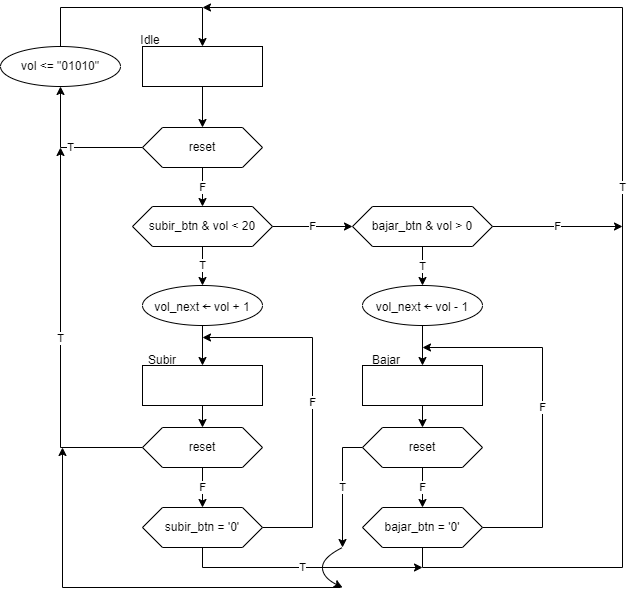

The diagram above was exported from draw.io. Its source (the exported page's mxGraphModel, read from the mxfile embedded in the PNG):
<mxGraphModel dx="2302" dy="1217" grid="1" gridSize="10" guides="1" tooltips="1" connect="1" arrows="1" fold="1" page="1" pageScale="1" pageWidth="1654" pageHeight="2336" math="0" shadow="0">
  <root>
    <mxCell id="WIyWlLk6GJQsqaUBKTNV-0" />
    <mxCell id="WIyWlLk6GJQsqaUBKTNV-1" parent="WIyWlLk6GJQsqaUBKTNV-0" />
    <mxCell id="vO0SX30NW0eWZGfdlZid-20" style="edgeStyle=orthogonalEdgeStyle;rounded=0;orthogonalLoop=1;jettySize=auto;html=1;exitX=0.5;exitY=1;exitDx=0;exitDy=0;entryX=0.5;entryY=0;entryDx=0;entryDy=0;" parent="WIyWlLk6GJQsqaUBKTNV-1" source="lpCx-YttLl4YdKG1MkPc-0" target="vO0SX30NW0eWZGfdlZid-14" edge="1">
      <mxGeometry relative="1" as="geometry" />
    </mxCell>
    <mxCell id="lpCx-YttLl4YdKG1MkPc-0" value="" style="rounded=0;whiteSpace=wrap;html=1;" parent="WIyWlLk6GJQsqaUBKTNV-1" vertex="1">
      <mxGeometry x="160" y="59" width="120" height="40" as="geometry" />
    </mxCell>
    <mxCell id="lpCx-YttLl4YdKG1MkPc-1" value="Idle" style="text;html=1;strokeColor=none;fillColor=none;align=center;verticalAlign=middle;whiteSpace=wrap;rounded=0;" parent="WIyWlLk6GJQsqaUBKTNV-1" vertex="1">
      <mxGeometry x="138" y="38" width="60" height="30" as="geometry" />
    </mxCell>
    <mxCell id="vO0SX30NW0eWZGfdlZid-3" value="T" style="edgeStyle=orthogonalEdgeStyle;rounded=0;orthogonalLoop=1;jettySize=auto;html=1;" parent="WIyWlLk6GJQsqaUBKTNV-1" source="lpCx-YttLl4YdKG1MkPc-5" target="vO0SX30NW0eWZGfdlZid-2" edge="1">
      <mxGeometry relative="1" as="geometry" />
    </mxCell>
    <mxCell id="vO0SX30NW0eWZGfdlZid-8" value="F" style="edgeStyle=orthogonalEdgeStyle;rounded=0;orthogonalLoop=1;jettySize=auto;html=1;" parent="WIyWlLk6GJQsqaUBKTNV-1" source="lpCx-YttLl4YdKG1MkPc-5" target="vO0SX30NW0eWZGfdlZid-7" edge="1">
      <mxGeometry relative="1" as="geometry" />
    </mxCell>
    <mxCell id="lpCx-YttLl4YdKG1MkPc-5" value="subir_btn &amp;amp; vol &amp;lt; 20" style="shape=hexagon;perimeter=hexagonPerimeter2;whiteSpace=wrap;html=1;fixedSize=1;" parent="WIyWlLk6GJQsqaUBKTNV-1" vertex="1">
      <mxGeometry x="150" y="219" width="140" height="40" as="geometry" />
    </mxCell>
    <mxCell id="vO0SX30NW0eWZGfdlZid-23" style="edgeStyle=orthogonalEdgeStyle;rounded=0;orthogonalLoop=1;jettySize=auto;html=1;exitX=0.5;exitY=1;exitDx=0;exitDy=0;entryX=0.5;entryY=0;entryDx=0;entryDy=0;" parent="WIyWlLk6GJQsqaUBKTNV-1" source="lpCx-YttLl4YdKG1MkPc-8" target="vO0SX30NW0eWZGfdlZid-21" edge="1">
      <mxGeometry relative="1" as="geometry" />
    </mxCell>
    <mxCell id="lpCx-YttLl4YdKG1MkPc-8" value="" style="rounded=0;whiteSpace=wrap;html=1;" parent="WIyWlLk6GJQsqaUBKTNV-1" vertex="1">
      <mxGeometry x="160" y="378" width="120" height="40" as="geometry" />
    </mxCell>
    <mxCell id="lpCx-YttLl4YdKG1MkPc-9" value="Subir" style="text;html=1;strokeColor=none;fillColor=none;align=center;verticalAlign=middle;whiteSpace=wrap;rounded=0;" parent="WIyWlLk6GJQsqaUBKTNV-1" vertex="1">
      <mxGeometry x="150" y="358" width="60" height="30" as="geometry" />
    </mxCell>
    <mxCell id="vO0SX30NW0eWZGfdlZid-24" style="edgeStyle=orthogonalEdgeStyle;rounded=0;orthogonalLoop=1;jettySize=auto;html=1;exitX=0.5;exitY=1;exitDx=0;exitDy=0;entryX=0.5;entryY=0;entryDx=0;entryDy=0;" parent="WIyWlLk6GJQsqaUBKTNV-1" source="lpCx-YttLl4YdKG1MkPc-32" target="vO0SX30NW0eWZGfdlZid-22" edge="1">
      <mxGeometry relative="1" as="geometry" />
    </mxCell>
    <mxCell id="lpCx-YttLl4YdKG1MkPc-32" value="" style="rounded=0;whiteSpace=wrap;html=1;" parent="WIyWlLk6GJQsqaUBKTNV-1" vertex="1">
      <mxGeometry x="380" y="378" width="120" height="40" as="geometry" />
    </mxCell>
    <mxCell id="lpCx-YttLl4YdKG1MkPc-33" value="Bajar" style="text;html=1;strokeColor=none;fillColor=none;align=center;verticalAlign=middle;whiteSpace=wrap;rounded=0;" parent="WIyWlLk6GJQsqaUBKTNV-1" vertex="1">
      <mxGeometry x="374" y="358" width="60" height="30" as="geometry" />
    </mxCell>
    <mxCell id="vO0SX30NW0eWZGfdlZid-6" style="edgeStyle=orthogonalEdgeStyle;rounded=0;orthogonalLoop=1;jettySize=auto;html=1;exitX=0.5;exitY=1;exitDx=0;exitDy=0;entryX=0.5;entryY=0;entryDx=0;entryDy=0;" parent="WIyWlLk6GJQsqaUBKTNV-1" source="vO0SX30NW0eWZGfdlZid-2" target="lpCx-YttLl4YdKG1MkPc-8" edge="1">
      <mxGeometry relative="1" as="geometry" />
    </mxCell>
    <mxCell id="vO0SX30NW0eWZGfdlZid-2" value="vol_next&amp;nbsp;&lt;span style=&quot;font-family: &amp;#34;consolas&amp;#34; , &amp;#34;menlo&amp;#34; , &amp;#34;courier new&amp;#34; , monospace ; font-size: 15px ; background-color: rgb(255 , 255 , 255)&quot;&gt;←&lt;/span&gt;&amp;nbsp;vol + 1" style="ellipse;whiteSpace=wrap;html=1;" parent="WIyWlLk6GJQsqaUBKTNV-1" vertex="1">
      <mxGeometry x="160" y="298" width="120" height="40" as="geometry" />
    </mxCell>
    <mxCell id="vO0SX30NW0eWZGfdlZid-12" value="T" style="edgeStyle=orthogonalEdgeStyle;rounded=0;orthogonalLoop=1;jettySize=auto;html=1;exitX=0.5;exitY=1;exitDx=0;exitDy=0;entryX=0.5;entryY=0;entryDx=0;entryDy=0;" parent="WIyWlLk6GJQsqaUBKTNV-1" source="vO0SX30NW0eWZGfdlZid-7" target="vO0SX30NW0eWZGfdlZid-11" edge="1">
      <mxGeometry relative="1" as="geometry" />
    </mxCell>
    <mxCell id="fNlbDq-QwWKbEcqi4qJs-0" value="F" style="edgeStyle=orthogonalEdgeStyle;rounded=0;orthogonalLoop=1;jettySize=auto;html=1;exitX=1;exitY=0.5;exitDx=0;exitDy=0;" edge="1" parent="WIyWlLk6GJQsqaUBKTNV-1" source="vO0SX30NW0eWZGfdlZid-7">
      <mxGeometry relative="1" as="geometry">
        <mxPoint x="640" y="239" as="targetPoint" />
      </mxGeometry>
    </mxCell>
    <mxCell id="vO0SX30NW0eWZGfdlZid-7" value="bajar_btn &amp;amp; vol &amp;gt; 0" style="shape=hexagon;perimeter=hexagonPerimeter2;whiteSpace=wrap;html=1;fixedSize=1;" parent="WIyWlLk6GJQsqaUBKTNV-1" vertex="1">
      <mxGeometry x="370" y="219" width="140" height="40" as="geometry" />
    </mxCell>
    <mxCell id="vO0SX30NW0eWZGfdlZid-13" style="edgeStyle=orthogonalEdgeStyle;rounded=0;orthogonalLoop=1;jettySize=auto;html=1;exitX=0.5;exitY=1;exitDx=0;exitDy=0;entryX=0.5;entryY=0;entryDx=0;entryDy=0;" parent="WIyWlLk6GJQsqaUBKTNV-1" source="vO0SX30NW0eWZGfdlZid-11" target="lpCx-YttLl4YdKG1MkPc-32" edge="1">
      <mxGeometry relative="1" as="geometry" />
    </mxCell>
    <mxCell id="vO0SX30NW0eWZGfdlZid-11" value="vol_next&amp;nbsp;&lt;span style=&quot;font-family: &amp;#34;consolas&amp;#34; , &amp;#34;menlo&amp;#34; , &amp;#34;courier new&amp;#34; , monospace ; font-size: 15px ; background-color: rgb(255 , 255 , 255)&quot;&gt;←&lt;/span&gt;&amp;nbsp;vol - 1" style="ellipse;whiteSpace=wrap;html=1;" parent="WIyWlLk6GJQsqaUBKTNV-1" vertex="1">
      <mxGeometry x="380" y="298" width="120" height="40" as="geometry" />
    </mxCell>
    <mxCell id="vO0SX30NW0eWZGfdlZid-15" value="F" style="edgeStyle=orthogonalEdgeStyle;rounded=0;orthogonalLoop=1;jettySize=auto;html=1;exitX=0.5;exitY=1;exitDx=0;exitDy=0;entryX=0.5;entryY=0;entryDx=0;entryDy=0;" parent="WIyWlLk6GJQsqaUBKTNV-1" source="vO0SX30NW0eWZGfdlZid-14" target="lpCx-YttLl4YdKG1MkPc-5" edge="1">
      <mxGeometry relative="1" as="geometry" />
    </mxCell>
    <mxCell id="vO0SX30NW0eWZGfdlZid-18" value="T" style="edgeStyle=orthogonalEdgeStyle;rounded=0;orthogonalLoop=1;jettySize=auto;html=1;exitX=0;exitY=0.5;exitDx=0;exitDy=0;entryX=0.5;entryY=1;entryDx=0;entryDy=0;" parent="WIyWlLk6GJQsqaUBKTNV-1" source="vO0SX30NW0eWZGfdlZid-14" target="vO0SX30NW0eWZGfdlZid-17" edge="1">
      <mxGeometry relative="1" as="geometry" />
    </mxCell>
    <mxCell id="vO0SX30NW0eWZGfdlZid-14" value="reset" style="shape=hexagon;perimeter=hexagonPerimeter2;whiteSpace=wrap;html=1;fixedSize=1;" parent="WIyWlLk6GJQsqaUBKTNV-1" vertex="1">
      <mxGeometry x="160" y="140" width="120" height="40" as="geometry" />
    </mxCell>
    <mxCell id="vO0SX30NW0eWZGfdlZid-19" style="edgeStyle=orthogonalEdgeStyle;rounded=0;orthogonalLoop=1;jettySize=auto;html=1;exitX=0.5;exitY=0;exitDx=0;exitDy=0;entryX=0.5;entryY=0;entryDx=0;entryDy=0;" parent="WIyWlLk6GJQsqaUBKTNV-1" source="vO0SX30NW0eWZGfdlZid-17" target="lpCx-YttLl4YdKG1MkPc-0" edge="1">
      <mxGeometry relative="1" as="geometry">
        <mxPoint x="200" as="targetPoint" />
        <Array as="points">
          <mxPoint x="78" y="20" />
          <mxPoint x="220" y="20" />
        </Array>
      </mxGeometry>
    </mxCell>
    <mxCell id="vO0SX30NW0eWZGfdlZid-17" value="vol &amp;lt;= &quot;01010&quot;" style="ellipse;whiteSpace=wrap;html=1;" parent="WIyWlLk6GJQsqaUBKTNV-1" vertex="1">
      <mxGeometry x="18" y="59" width="120" height="40" as="geometry" />
    </mxCell>
    <mxCell id="vO0SX30NW0eWZGfdlZid-25" value="T" style="edgeStyle=orthogonalEdgeStyle;rounded=0;orthogonalLoop=1;jettySize=auto;html=1;exitX=0;exitY=0.5;exitDx=0;exitDy=0;" parent="WIyWlLk6GJQsqaUBKTNV-1" source="vO0SX30NW0eWZGfdlZid-21" edge="1">
      <mxGeometry relative="1" as="geometry">
        <mxPoint x="78" y="160" as="targetPoint" />
        <mxPoint x="158" y="460" as="sourcePoint" />
      </mxGeometry>
    </mxCell>
    <mxCell id="vO0SX30NW0eWZGfdlZid-28" value="F" style="edgeStyle=orthogonalEdgeStyle;rounded=0;orthogonalLoop=1;jettySize=auto;html=1;exitX=0.5;exitY=1;exitDx=0;exitDy=0;entryX=0.5;entryY=0;entryDx=0;entryDy=0;" parent="WIyWlLk6GJQsqaUBKTNV-1" source="vO0SX30NW0eWZGfdlZid-21" target="vO0SX30NW0eWZGfdlZid-26" edge="1">
      <mxGeometry relative="1" as="geometry" />
    </mxCell>
    <mxCell id="vO0SX30NW0eWZGfdlZid-21" value="reset" style="shape=hexagon;perimeter=hexagonPerimeter2;whiteSpace=wrap;html=1;fixedSize=1;" parent="WIyWlLk6GJQsqaUBKTNV-1" vertex="1">
      <mxGeometry x="160" y="440" width="120" height="40" as="geometry" />
    </mxCell>
    <mxCell id="vO0SX30NW0eWZGfdlZid-29" value="F" style="edgeStyle=orthogonalEdgeStyle;rounded=0;orthogonalLoop=1;jettySize=auto;html=1;exitX=0.5;exitY=1;exitDx=0;exitDy=0;entryX=0.5;entryY=0;entryDx=0;entryDy=0;" parent="WIyWlLk6GJQsqaUBKTNV-1" source="vO0SX30NW0eWZGfdlZid-22" target="vO0SX30NW0eWZGfdlZid-27" edge="1">
      <mxGeometry relative="1" as="geometry" />
    </mxCell>
    <mxCell id="vO0SX30NW0eWZGfdlZid-41" value="T" style="edgeStyle=orthogonalEdgeStyle;rounded=0;orthogonalLoop=1;jettySize=auto;html=1;exitX=0;exitY=0.5;exitDx=0;exitDy=0;" parent="WIyWlLk6GJQsqaUBKTNV-1" source="vO0SX30NW0eWZGfdlZid-22" edge="1">
      <mxGeometry relative="1" as="geometry">
        <mxPoint x="359.9999999999999" y="560" as="targetPoint" />
      </mxGeometry>
    </mxCell>
    <mxCell id="vO0SX30NW0eWZGfdlZid-22" value="reset" style="shape=hexagon;perimeter=hexagonPerimeter2;whiteSpace=wrap;html=1;fixedSize=1;" parent="WIyWlLk6GJQsqaUBKTNV-1" vertex="1">
      <mxGeometry x="380" y="440" width="120" height="40" as="geometry" />
    </mxCell>
    <mxCell id="vO0SX30NW0eWZGfdlZid-30" value="F" style="edgeStyle=orthogonalEdgeStyle;rounded=0;orthogonalLoop=1;jettySize=auto;html=1;exitX=1;exitY=0.5;exitDx=0;exitDy=0;" parent="WIyWlLk6GJQsqaUBKTNV-1" source="vO0SX30NW0eWZGfdlZid-26" edge="1">
      <mxGeometry relative="1" as="geometry">
        <mxPoint x="220" y="350" as="targetPoint" />
        <Array as="points">
          <mxPoint x="330" y="540" />
          <mxPoint x="330" y="350" />
        </Array>
      </mxGeometry>
    </mxCell>
    <mxCell id="vO0SX30NW0eWZGfdlZid-34" value="T" style="edgeStyle=orthogonalEdgeStyle;rounded=0;orthogonalLoop=1;jettySize=auto;html=1;exitX=0.5;exitY=1;exitDx=0;exitDy=0;" parent="WIyWlLk6GJQsqaUBKTNV-1" source="vO0SX30NW0eWZGfdlZid-26" edge="1">
      <mxGeometry relative="1" as="geometry">
        <mxPoint x="440" y="580" as="targetPoint" />
        <Array as="points">
          <mxPoint x="220" y="580" />
          <mxPoint x="440" y="580" />
        </Array>
      </mxGeometry>
    </mxCell>
    <mxCell id="vO0SX30NW0eWZGfdlZid-26" value="subir_btn = '0'" style="shape=hexagon;perimeter=hexagonPerimeter2;whiteSpace=wrap;html=1;fixedSize=1;" parent="WIyWlLk6GJQsqaUBKTNV-1" vertex="1">
      <mxGeometry x="160" y="520" width="120" height="40" as="geometry" />
    </mxCell>
    <mxCell id="vO0SX30NW0eWZGfdlZid-31" value="F" style="edgeStyle=orthogonalEdgeStyle;rounded=0;orthogonalLoop=1;jettySize=auto;html=1;exitX=1;exitY=0.5;exitDx=0;exitDy=0;" parent="WIyWlLk6GJQsqaUBKTNV-1" source="vO0SX30NW0eWZGfdlZid-27" edge="1">
      <mxGeometry relative="1" as="geometry">
        <mxPoint x="440" y="360" as="targetPoint" />
        <Array as="points">
          <mxPoint x="560" y="540" />
          <mxPoint x="560" y="360" />
        </Array>
      </mxGeometry>
    </mxCell>
    <mxCell id="vO0SX30NW0eWZGfdlZid-33" value="T" style="edgeStyle=orthogonalEdgeStyle;rounded=0;orthogonalLoop=1;jettySize=auto;html=1;exitX=0.5;exitY=1;exitDx=0;exitDy=0;" parent="WIyWlLk6GJQsqaUBKTNV-1" source="vO0SX30NW0eWZGfdlZid-27" edge="1">
      <mxGeometry relative="1" as="geometry">
        <mxPoint x="220" y="20" as="targetPoint" />
        <Array as="points">
          <mxPoint x="440" y="580" />
          <mxPoint x="640" y="580" />
          <mxPoint x="640" y="20" />
        </Array>
      </mxGeometry>
    </mxCell>
    <mxCell id="vO0SX30NW0eWZGfdlZid-27" value="bajar_btn = '0'" style="shape=hexagon;perimeter=hexagonPerimeter2;whiteSpace=wrap;html=1;fixedSize=1;" parent="WIyWlLk6GJQsqaUBKTNV-1" vertex="1">
      <mxGeometry x="380" y="520" width="120" height="40" as="geometry" />
    </mxCell>
    <mxCell id="vO0SX30NW0eWZGfdlZid-40" value="" style="curved=1;endArrow=classic;html=1;rounded=0;" parent="WIyWlLk6GJQsqaUBKTNV-1" edge="1">
      <mxGeometry width="50" height="50" relative="1" as="geometry">
        <mxPoint x="360" y="560" as="sourcePoint" />
        <mxPoint x="360" y="600" as="targetPoint" />
        <Array as="points">
          <mxPoint x="340" y="570" />
          <mxPoint x="340" y="590" />
        </Array>
      </mxGeometry>
    </mxCell>
    <mxCell id="vO0SX30NW0eWZGfdlZid-43" value="" style="endArrow=none;html=1;rounded=0;" parent="WIyWlLk6GJQsqaUBKTNV-1" edge="1">
      <mxGeometry width="50" height="50" relative="1" as="geometry">
        <mxPoint x="80" y="600" as="sourcePoint" />
        <mxPoint x="358" y="600" as="targetPoint" />
      </mxGeometry>
    </mxCell>
    <mxCell id="vO0SX30NW0eWZGfdlZid-44" value="" style="endArrow=classic;html=1;rounded=0;" parent="WIyWlLk6GJQsqaUBKTNV-1" edge="1">
      <mxGeometry width="50" height="50" relative="1" as="geometry">
        <mxPoint x="80" y="600" as="sourcePoint" />
        <mxPoint x="80" y="460" as="targetPoint" />
      </mxGeometry>
    </mxCell>
  </root>
</mxGraphModel>